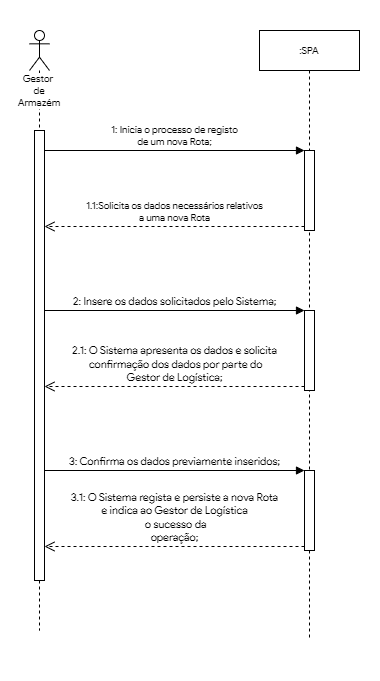

The diagram above was exported from draw.io. Its source (the exported page's mxGraphModel, read from the mxfile embedded in the PNG):
<mxGraphModel dx="992" dy="571" grid="1" gridSize="10" guides="1" tooltips="1" connect="1" arrows="1" fold="1" page="1" pageScale="1" pageWidth="827" pageHeight="1169" math="0" shadow="0">
  <root>
    <mxCell id="0" />
    <mxCell id="1" parent="0" />
    <mxCell id="hHPl-g3rTU9VcDRZb98P-1" value="" style="rounded=0;whiteSpace=wrap;html=1;labelBackgroundColor=default;fontFamily=Product Sans;fontSize=10;fontColor=none;noLabel=1;strokeColor=none;connectable=0;" parent="1" vertex="1">
      <mxGeometry x="220" y="130" width="379" height="680" as="geometry" />
    </mxCell>
    <mxCell id="hHPl-g3rTU9VcDRZb98P-2" value="Gestor&amp;nbsp;&lt;br&gt;de&lt;br&gt;Armazém" style="shape=umlLifeline;participant=umlActor;perimeter=lifelinePerimeter;whiteSpace=wrap;html=1;container=1;collapsible=0;recursiveResize=0;verticalAlign=top;spacingTop=36;outlineConnect=0;labelBackgroundColor=default;fontFamily=Product Sans;fontSize=10;" parent="1" vertex="1">
      <mxGeometry x="249" y="160" width="20" height="600" as="geometry" />
    </mxCell>
    <mxCell id="hHPl-g3rTU9VcDRZb98P-3" value="" style="html=1;points=[];perimeter=orthogonalPerimeter;labelBackgroundColor=default;fontFamily=Product Sans;fontSize=10;" parent="hHPl-g3rTU9VcDRZb98P-2" vertex="1">
      <mxGeometry x="5" y="100" width="10" height="450" as="geometry" />
    </mxCell>
    <mxCell id="hHPl-g3rTU9VcDRZb98P-4" value=":SPA" style="shape=umlLifeline;perimeter=lifelinePerimeter;whiteSpace=wrap;html=1;container=1;collapsible=0;recursiveResize=0;outlineConnect=0;labelBackgroundColor=default;fontFamily=Product Sans;fontSize=10;" parent="1" vertex="1">
      <mxGeometry x="479" y="160" width="100" height="610" as="geometry" />
    </mxCell>
    <mxCell id="hHPl-g3rTU9VcDRZb98P-5" value="" style="html=1;points=[];perimeter=orthogonalPerimeter;labelBackgroundColor=default;fontFamily=Product Sans;fontSize=10;" parent="hHPl-g3rTU9VcDRZb98P-4" vertex="1">
      <mxGeometry x="45" y="120" width="10" height="80" as="geometry" />
    </mxCell>
    <mxCell id="hHPl-g3rTU9VcDRZb98P-6" value="" style="html=1;points=[];perimeter=orthogonalPerimeter;labelBackgroundColor=default;fontFamily=Product Sans;" parent="hHPl-g3rTU9VcDRZb98P-4" vertex="1">
      <mxGeometry x="45" y="280" width="10" height="80" as="geometry" />
    </mxCell>
    <mxCell id="hHPl-g3rTU9VcDRZb98P-7" value="" style="html=1;points=[];perimeter=orthogonalPerimeter;fontFamily=Product Sans;" parent="hHPl-g3rTU9VcDRZb98P-4" vertex="1">
      <mxGeometry x="45" y="440" width="10" height="80" as="geometry" />
    </mxCell>
    <mxCell id="hHPl-g3rTU9VcDRZb98P-8" value="1: Inicia o processo de registo&lt;br&gt;de um nova Rota;" style="html=1;verticalAlign=bottom;endArrow=block;entryX=0;entryY=0;rounded=0;fontFamily=Product Sans;fontSize=10;" parent="1" source="hHPl-g3rTU9VcDRZb98P-3" target="hHPl-g3rTU9VcDRZb98P-5" edge="1">
      <mxGeometry relative="1" as="geometry">
        <mxPoint x="309" y="280" as="sourcePoint" />
      </mxGeometry>
    </mxCell>
    <mxCell id="hHPl-g3rTU9VcDRZb98P-9" value="1.1:Solicita os dados necessários relativos&lt;br&gt;a uma nova Rota" style="html=1;verticalAlign=bottom;endArrow=open;dashed=1;endSize=8;exitX=0;exitY=0.95;rounded=0;fontFamily=Product Sans;fontSize=10;" parent="1" source="hHPl-g3rTU9VcDRZb98P-5" target="hHPl-g3rTU9VcDRZb98P-3" edge="1">
      <mxGeometry relative="1" as="geometry">
        <mxPoint x="309" y="356" as="targetPoint" />
      </mxGeometry>
    </mxCell>
    <mxCell id="hHPl-g3rTU9VcDRZb98P-10" value="2: Insere os dados solicitados pelo Sistema;" style="html=1;verticalAlign=bottom;endArrow=block;entryX=0;entryY=0;rounded=0;fontFamily=Product Sans;" parent="1" source="hHPl-g3rTU9VcDRZb98P-3" target="hHPl-g3rTU9VcDRZb98P-6" edge="1">
      <mxGeometry relative="1" as="geometry">
        <mxPoint x="199" y="440" as="sourcePoint" />
      </mxGeometry>
    </mxCell>
    <mxCell id="hHPl-g3rTU9VcDRZb98P-11" value="2.1: O Sistema apresenta os dados e solicita&lt;br&gt;&amp;nbsp;confirmação dos dados por parte do &lt;br&gt;Gestor de Logística;" style="html=1;verticalAlign=bottom;endArrow=open;dashed=1;endSize=8;exitX=0;exitY=0.95;rounded=0;fontFamily=Product Sans;" parent="1" source="hHPl-g3rTU9VcDRZb98P-6" target="hHPl-g3rTU9VcDRZb98P-3" edge="1">
      <mxGeometry relative="1" as="geometry">
        <mxPoint x="309" y="550" as="targetPoint" />
      </mxGeometry>
    </mxCell>
    <mxCell id="hHPl-g3rTU9VcDRZb98P-12" value="3: Confirma os dados previamente inseridos;" style="html=1;verticalAlign=bottom;endArrow=block;entryX=0;entryY=0;rounded=0;fontFamily=Product Sans;" parent="1" source="hHPl-g3rTU9VcDRZb98P-3" target="hHPl-g3rTU9VcDRZb98P-7" edge="1">
      <mxGeometry relative="1" as="geometry">
        <mxPoint x="434" y="600" as="sourcePoint" />
      </mxGeometry>
    </mxCell>
    <mxCell id="hHPl-g3rTU9VcDRZb98P-13" value="3.1: O Sistema regista e persiste a nova Rota&lt;br&gt;e&amp;nbsp;indica ao Gestor de Logística&lt;br&gt;&amp;nbsp;o sucesso da&lt;br&gt;operação;" style="html=1;verticalAlign=bottom;endArrow=open;dashed=1;endSize=8;exitX=0;exitY=0.95;rounded=0;fontFamily=Product Sans;" parent="1" source="hHPl-g3rTU9VcDRZb98P-7" target="hHPl-g3rTU9VcDRZb98P-3" edge="1">
      <mxGeometry relative="1" as="geometry">
        <mxPoint x="434" y="676" as="targetPoint" />
      </mxGeometry>
    </mxCell>
  </root>
</mxGraphModel>